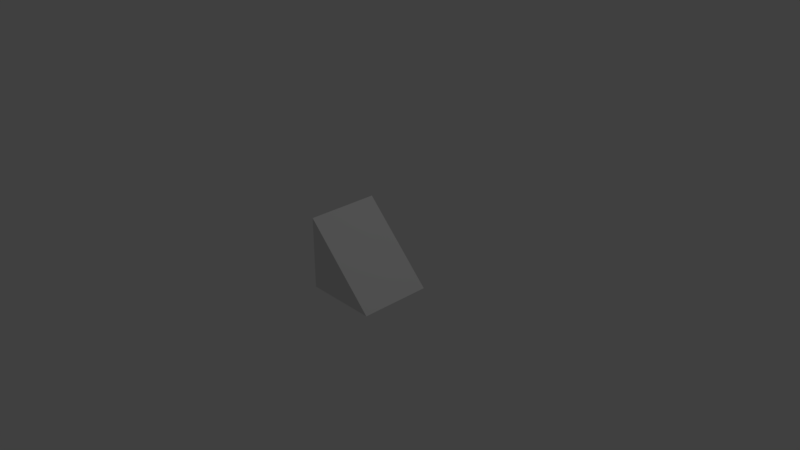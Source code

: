# Source: Prism.blend  (saved by Blender 2.78.0; exported with 4.5.12 LTS)
import bpy
from mathutils import Matrix  # noqa: F401  (used for matrix-valued properties, if any)

bpy.ops.wm.read_factory_settings(use_empty=True)
scene = bpy.context.scene
scene.name = 'Scene'

# ---- collections
col_collection_1 = bpy.data.collections.new('Collection 1'); scene.collection.children.link(col_collection_1)

# ---- materials (node trees are filled in below, after node groups)
mat_material = bpy.data.materials.new('Material')
mat_material.alpha_threshold = 0.0
mat_material.roughness = 0.5
mat_material.line_color = (0.0, 0.0, 0.0, 1.0)

# ---- material node trees

# ---- world
world_world = bpy.data.worlds.new('World'); scene.world = world_world
world_world.color = (0.05088, 0.05088, 0.05088)
world_world.use_sun_shadow = False
world_world.sun_shadow_jitter_overblur = 0.0
world_world.cycles.sampling_method = 'MANUAL'

# ---- cameras
cam_camera = bpy.data.cameras.new('Camera')
cam_camera.clip_end = 100.0
cam_camera.lens = 35.0
cam_camera.sensor_width = 32.0
cam_camera.sensor_height = 18.0
cam_camera.ortho_scale = 7.314
cam_camera.dof.focus_distance = 0.0

# ---- lights
light_lamp = bpy.data.lights.new('Lamp', 'POINT')
light_lamp.transmission_factor = 0.0
light_lamp.cutoff_distance = 30.0
light_lamp.energy = 100.0
light_lamp.shadow_buffer_clip_start = 1.001
light_lamp.shadow_soft_size = 0.1
light_lamp.shadow_maximum_resolution = 0.006
light_lamp.use_absolute_resolution = True

# ---- meshes
me_cube = bpy.data.meshes.new('Cube')
me_cube.from_pydata([(0.5, 0.5, -0.5), (0.5, -0.5, -0.5), (-0.5, -0.5, -0.5), (-0.5, 0.5, -0.5), (-0.5, -0.5, 0.5), (-0.5, 0.5, 0.5)], [], [(0, 1, 2, 3), (2, 4, 5, 3), (2, 1, 4), (3, 5, 0), (0, 5, 4, 1)])
_uv = me_cube.uv_layers.new(name='UVКарта')
_uv.uv.foreach_set('vector', [0.0, 0.0, 0.0, -1.0, -1.0, -1.0, -1.0, 1.192e-07, 8.941e-08, 0.0, 1.49e-07, 1.0, 1.0, 1.0, 1.0, 0.0, 1.0, 0.0, 2.0, 0.0, 1.0, 1.0, 1.788e-07, 0.0, 2.98e-08, 1.0, 1.0, 0.0, 0.0, 0.0, -1.0, 0.0, -1.0, -1.0, 0.0, -1.0])
me_cube.materials.append(mat_material)
me_cube.use_remesh_preserve_volume = False
me_cube.use_remesh_preserve_attributes = False
me_cube.use_mirror_vertex_groups = False
me_cube.update()

# ---- objects
ob_cube = bpy.data.objects.new('Cube', me_cube)
ob_lamp = bpy.data.objects.new('Lamp', light_lamp)
ob_camera = bpy.data.objects.new('Camera', cam_camera)

# ---- transforms, parenting, visibility, modifiers, constraints
ob_cube.location = (0.0, 0.0, 0.0)
ob_cube.lock_rotations_4d = False
ob_cube.empty_display_type = 'ARROWS'
ob_cube.lineart.crease_threshold = 0.0
ob_lamp.location = (4.076, 1.005, 5.904)
ob_lamp.rotation_euler = (0.6503, 0.05522, 1.866)
ob_lamp.lock_rotations_4d = False
ob_lamp.empty_display_type = 'ARROWS'
ob_lamp.color = (0.0, 0.0, 0.0, 0.0)
ob_lamp.lineart.crease_threshold = 0.0
ob_camera.location = (7.481, -6.508, 5.344)
ob_camera.rotation_euler = (1.109, 0.0, 0.8149)
ob_camera.lock_rotations_4d = False
ob_camera.empty_display_type = 'ARROWS'
ob_camera.color = (0.0, 0.0, 0.0, 0.0)
ob_camera.display_type = 'WIRE'
ob_camera.lineart.crease_threshold = 0.0

# ---- collection membership
col_collection_1.objects.link(ob_cube)
col_collection_1.objects.link(ob_lamp)
col_collection_1.objects.link(ob_camera)

# ---- scene / render settings (as saved in the file)
scene.camera = ob_camera
scene.frame_start = 1; scene.frame_end = 250; scene.frame_set(1)
scene.render.engine = 'CYCLES'
scene.render.resolution_percentage = 50
scene.render.fps = 30
scene.render.dither_intensity = 0.0
scene.cycles.use_denoising = False
scene.cycles.samples = 128
scene.cycles.sampling_pattern = 'TABULATED_SOBOL'
scene.cycles.light_sampling_threshold = 0.0
scene.cycles.use_adaptive_sampling = False
scene.cycles.use_light_tree = False
scene.cycles.blur_glossy = 0.0
scene.cycles.sample_clamp_indirect = 0.0
scene.view_settings.view_transform = 'Standard'
bpy.context.view_layer.update()
